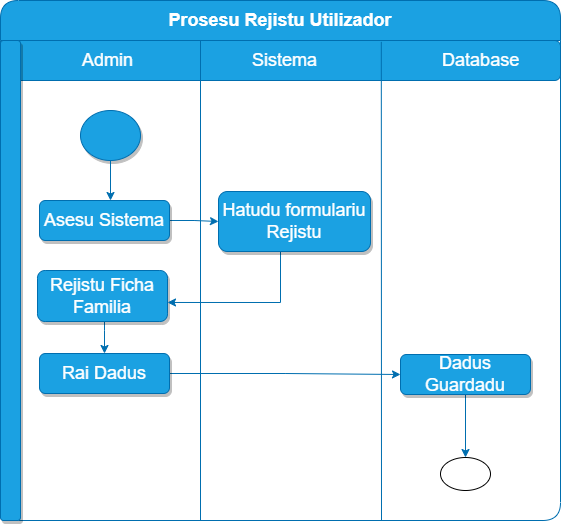

The diagram above was exported from draw.io. Its source (the exported page's mxGraphModel, read from the mxfile embedded in the PNG):
<mxGraphModel dx="1484" dy="1008" grid="1" gridSize="10" guides="1" tooltips="1" connect="1" arrows="1" fold="1" page="1" pageScale="1" pageWidth="850" pageHeight="1100" math="0" shadow="0">
  <root>
    <mxCell id="0" />
    <mxCell id="1" parent="0" />
    <mxCell id="KfqEYpR5SrFG-a_T1QhR-1" value="&lt;font style=&quot;font-size: 18px;&quot;&gt;Prosesu Rejistu Utilizador&lt;/font&gt;" style="swimlane;whiteSpace=wrap;html=1;startSize=40;fillColor=#1ba1e2;fontColor=#ffffff;strokeColor=#006EAF;rounded=1;" vertex="1" parent="1">
      <mxGeometry x="200" y="160" width="560" height="520" as="geometry" />
    </mxCell>
    <mxCell id="KfqEYpR5SrFG-a_T1QhR-14" value="" style="ellipse;whiteSpace=wrap;shadow=1;fontSize=18;fillColor=#1ba1e2;fontColor=#ffffff;strokeColor=#006EAF;rounded=1;html=1;" vertex="1" parent="KfqEYpR5SrFG-a_T1QhR-1">
      <mxGeometry x="80" y="110" width="60" height="50" as="geometry" />
    </mxCell>
    <mxCell id="KfqEYpR5SrFG-a_T1QhR-35" style="edgeStyle=orthogonalEdgeStyle;rounded=0;orthogonalLoop=1;jettySize=auto;html=1;fillColor=#1ba1e2;strokeColor=#006EAF;" edge="1" parent="KfqEYpR5SrFG-a_T1QhR-1" source="KfqEYpR5SrFG-a_T1QhR-19" target="KfqEYpR5SrFG-a_T1QhR-23">
      <mxGeometry relative="1" as="geometry" />
    </mxCell>
    <mxCell id="KfqEYpR5SrFG-a_T1QhR-19" value="Dadus Guardadu" style="whiteSpace=wrap;html=1;shadow=1;fontSize=18;fillColor=#1ba1e2;fontColor=#ffffff;strokeColor=#006EAF;rounded=1;" vertex="1" parent="KfqEYpR5SrFG-a_T1QhR-1">
      <mxGeometry x="400" y="354" width="130" height="40" as="geometry" />
    </mxCell>
    <mxCell id="KfqEYpR5SrFG-a_T1QhR-23" value="" style="html=1;shadow=0;dashed=0;shape=mxgraph.bootstrap.radioButton2;labelPosition=right;verticalLabelPosition=middle;align=left;verticalAlign=middle;checked=0;spacing=5;checkedFill=#0085FC;checkedStroke=#ffffff;sketch=0;fontSize=18;fillStyle=auto;rounded=1;" vertex="1" parent="KfqEYpR5SrFG-a_T1QhR-1">
      <mxGeometry x="440" y="457" width="50" height="33" as="geometry" />
    </mxCell>
    <mxCell id="KfqEYpR5SrFG-a_T1QhR-2" value="" style="endArrow=none;html=1;rounded=1;fontSize=18;" edge="1" parent="1">
      <mxGeometry width="50" height="50" relative="1" as="geometry">
        <mxPoint x="200" y="240" as="sourcePoint" />
        <mxPoint x="720" y="240" as="targetPoint" />
      </mxGeometry>
    </mxCell>
    <mxCell id="KfqEYpR5SrFG-a_T1QhR-4" value="&lt;span style=&quot;white-space: pre;&quot;&gt;&#09;&lt;span style=&quot;white-space: pre;&quot;&gt;&#09;&lt;/span&gt;&lt;/span&gt;Admin &lt;span style=&quot;white-space: pre;&quot;&gt;&#09;&lt;/span&gt;&lt;span style=&quot;white-space: pre;&quot;&gt;&#09;&lt;/span&gt;&lt;span style=&quot;white-space: pre;&quot;&gt;&#09;&amp;nbsp;&lt;/span&gt;&amp;nbsp;Sistema &lt;span style=&quot;white-space: pre;&quot;&gt;&#09;&lt;/span&gt;&lt;span style=&quot;white-space: pre;&quot;&gt;&#09;&lt;span style=&quot;white-space: pre;&quot;&gt;&#09;&lt;/span&gt;&lt;/span&gt;Database" style="whiteSpace=wrap;html=1;fontSize=18;align=left;fillColor=#1ba1e2;fontColor=#ffffff;strokeColor=#006EAF;rounded=1;" vertex="1" parent="1">
      <mxGeometry x="200" y="200" width="560" height="40" as="geometry" />
    </mxCell>
    <mxCell id="KfqEYpR5SrFG-a_T1QhR-7" value="" style="endArrow=none;html=1;rounded=1;fontSize=18;fillColor=#1ba1e2;strokeColor=#006EAF;" edge="1" parent="1">
      <mxGeometry width="50" height="50" relative="1" as="geometry">
        <mxPoint x="400" y="680" as="sourcePoint" />
        <mxPoint x="400" y="200" as="targetPoint" />
      </mxGeometry>
    </mxCell>
    <mxCell id="KfqEYpR5SrFG-a_T1QhR-8" value="" style="endArrow=none;html=1;rounded=1;fontSize=18;entryX=0.68;entryY=0.034;entryDx=0;entryDy=0;entryPerimeter=0;fillColor=#1ba1e2;strokeColor=#006EAF;" edge="1" parent="1" target="KfqEYpR5SrFG-a_T1QhR-4">
      <mxGeometry width="50" height="50" relative="1" as="geometry">
        <mxPoint x="581" y="680" as="sourcePoint" />
        <mxPoint x="578" y="210" as="targetPoint" />
      </mxGeometry>
    </mxCell>
    <mxCell id="KfqEYpR5SrFG-a_T1QhR-11" value="" style="rounded=1;whiteSpace=wrap;html=1;shadow=1;fontSize=18;fillColor=#1ba1e2;fontColor=#ffffff;strokeColor=#006EAF;" vertex="1" parent="1">
      <mxGeometry x="200" y="200" width="20" height="480" as="geometry" />
    </mxCell>
    <mxCell id="KfqEYpR5SrFG-a_T1QhR-31" value="" style="edgeStyle=orthogonalEdgeStyle;rounded=0;orthogonalLoop=1;jettySize=auto;html=1;fillColor=#1ba1e2;strokeColor=#006EAF;" edge="1" parent="1" source="KfqEYpR5SrFG-a_T1QhR-15" target="KfqEYpR5SrFG-a_T1QhR-18">
      <mxGeometry relative="1" as="geometry" />
    </mxCell>
    <mxCell id="KfqEYpR5SrFG-a_T1QhR-15" value="Asesu Sistema" style="whiteSpace=wrap;html=1;shadow=1;fontSize=18;fillColor=#1ba1e2;fontColor=#ffffff;strokeColor=#006EAF;rounded=1;" vertex="1" parent="1">
      <mxGeometry x="239" y="360" width="130" height="40" as="geometry" />
    </mxCell>
    <mxCell id="KfqEYpR5SrFG-a_T1QhR-33" value="" style="edgeStyle=orthogonalEdgeStyle;rounded=0;orthogonalLoop=1;jettySize=auto;html=1;fillColor=#1ba1e2;strokeColor=#006EAF;" edge="1" parent="1" source="KfqEYpR5SrFG-a_T1QhR-16" target="KfqEYpR5SrFG-a_T1QhR-17">
      <mxGeometry relative="1" as="geometry">
        <Array as="points">
          <mxPoint x="304" y="490" />
          <mxPoint x="304" y="490" />
        </Array>
      </mxGeometry>
    </mxCell>
    <mxCell id="KfqEYpR5SrFG-a_T1QhR-16" value="Rejistu Ficha Familia" style="whiteSpace=wrap;html=1;shadow=1;fontSize=18;fillColor=#1ba1e2;fontColor=#ffffff;strokeColor=#006EAF;rounded=1;" vertex="1" parent="1">
      <mxGeometry x="237" y="430" width="130" height="51" as="geometry" />
    </mxCell>
    <mxCell id="KfqEYpR5SrFG-a_T1QhR-34" style="edgeStyle=orthogonalEdgeStyle;rounded=0;orthogonalLoop=1;jettySize=auto;html=1;fillColor=#1ba1e2;strokeColor=#006EAF;" edge="1" parent="1" source="KfqEYpR5SrFG-a_T1QhR-17" target="KfqEYpR5SrFG-a_T1QhR-19">
      <mxGeometry relative="1" as="geometry" />
    </mxCell>
    <mxCell id="KfqEYpR5SrFG-a_T1QhR-17" value="Rai Dadus" style="whiteSpace=wrap;html=1;shadow=1;fontSize=18;fillColor=#1ba1e2;fontColor=#ffffff;strokeColor=#006EAF;rounded=1;" vertex="1" parent="1">
      <mxGeometry x="239" y="513" width="130" height="40" as="geometry" />
    </mxCell>
    <mxCell id="KfqEYpR5SrFG-a_T1QhR-32" style="edgeStyle=orthogonalEdgeStyle;rounded=0;orthogonalLoop=1;jettySize=auto;html=1;entryX=1;entryY=0.627;entryDx=0;entryDy=0;entryPerimeter=0;fillColor=#1ba1e2;strokeColor=#006EAF;" edge="1" parent="1" source="KfqEYpR5SrFG-a_T1QhR-18" target="KfqEYpR5SrFG-a_T1QhR-16">
      <mxGeometry relative="1" as="geometry">
        <Array as="points">
          <mxPoint x="480" y="462" />
        </Array>
      </mxGeometry>
    </mxCell>
    <mxCell id="KfqEYpR5SrFG-a_T1QhR-18" value="Hatudu formulariu Rejistu" style="whiteSpace=wrap;html=1;shadow=1;fontSize=18;fillColor=#1ba1e2;fontColor=#ffffff;strokeColor=#006EAF;rounded=1;" vertex="1" parent="1">
      <mxGeometry x="418" y="351" width="152" height="60" as="geometry" />
    </mxCell>
    <mxCell id="KfqEYpR5SrFG-a_T1QhR-28" value="" style="edgeStyle=orthogonalEdgeStyle;rounded=0;orthogonalLoop=1;jettySize=auto;html=1;fillColor=#1ba1e2;strokeColor=#006EAF;" edge="1" parent="1" source="KfqEYpR5SrFG-a_T1QhR-14">
      <mxGeometry relative="1" as="geometry">
        <mxPoint x="310" y="360" as="targetPoint" />
      </mxGeometry>
    </mxCell>
  </root>
</mxGraphModel>